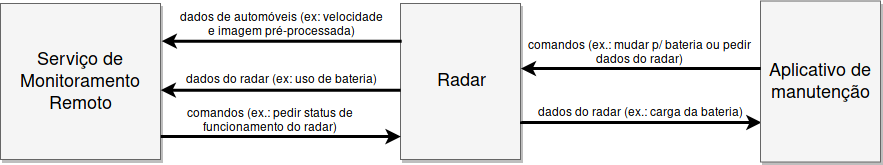

The diagram above was exported from draw.io. Its source (the exported page's mxGraphModel, read from the mxfile embedded in the PNG):
<mxGraphModel dx="1154" dy="788" grid="1" gridSize="10" guides="1" tooltips="1" connect="1" arrows="1" fold="1" page="1" pageScale="1.5" pageWidth="1169" pageHeight="826" background="#ffffff" math="0" shadow="0">
  <root>
    <mxCell id="0" style=";html=1;" />
    <mxCell id="1" style=";html=1;" parent="0" />
    <mxCell id="3a17f1ce550125da-2" value="&lt;div&gt;Radar&lt;/div&gt;" style="whiteSpace=wrap;html=1;shadow=1;fontSize=18;fillColor=#f5f5f5;strokeColor=#666666;" parent="1" vertex="1">
      <mxGeometry x="800" y="480" width="120" height="156" as="geometry" />
    </mxCell>
    <mxCell id="eJkzbqz9tLS-Wxkck2Wu-13" style="edgeStyle=orthogonalEdgeStyle;rounded=0;orthogonalLoop=1;jettySize=auto;html=1;exitX=0;exitY=0.75;exitDx=0;exitDy=0;entryX=1;entryY=0.75;entryDx=0;entryDy=0;strokeWidth=3;" parent="1" edge="1">
      <mxGeometry relative="1" as="geometry">
        <mxPoint x="921.2" y="598.2" as="sourcePoint" />
        <mxPoint x="1161.1999999999998" y="599" as="targetPoint" />
        <Array as="points">
          <mxPoint x="921" y="599" />
        </Array>
      </mxGeometry>
    </mxCell>
    <mxCell id="eJkzbqz9tLS-Wxkck2Wu-14" value="dados do radar (ex.: carga da bateria)" style="text;html=1;resizable=0;points=[];align=center;verticalAlign=middle;labelBackgroundColor=#ffffff;" parent="eJkzbqz9tLS-Wxkck2Wu-13" vertex="1" connectable="0">
      <mxGeometry x="0.195" y="2" relative="1" as="geometry">
        <mxPoint x="-24" y="-9" as="offset" />
      </mxGeometry>
    </mxCell>
    <mxCell id="3a17f1ce550125da-4" value="Aplicativo de manutenção" style="whiteSpace=wrap;html=1;shadow=1;fontSize=18;fillColor=#f5f5f5;strokeColor=#666666;" parent="1" vertex="1">
      <mxGeometry x="1160" y="477.5" width="120" height="161" as="geometry" />
    </mxCell>
    <mxCell id="3a17f1ce550125da-8" value="Serviço de Monitoramento Remoto" style="whiteSpace=wrap;html=1;shadow=1;fontSize=18;fillColor=#f5f5f5;strokeColor=#666666;" parent="1" vertex="1">
      <mxGeometry x="400" y="480" width="160" height="156" as="geometry" />
    </mxCell>
    <mxCell id="RoT40umqhMRX9-lTBVV3-5" value="&lt;div align=&quot;center&quot;&gt;comandos (ex.: pedir status de &lt;br&gt;&lt;/div&gt;&lt;div align=&quot;center&quot;&gt;funcionamento do radar)&lt;/div&gt;" style="text;html=1;resizable=0;points=[];autosize=1;align=left;verticalAlign=top;spacingTop=-4;" parent="1" vertex="1">
      <mxGeometry x="585" y="581" width="180" height="30" as="geometry" />
    </mxCell>
    <mxCell id="RoT40umqhMRX9-lTBVV3-6" style="edgeStyle=none;rounded=0;orthogonalLoop=1;jettySize=auto;html=1;exitX=1;exitY=0.25;exitDx=0;exitDy=0;entryX=0;entryY=0.25;entryDx=0;entryDy=0;strokeWidth=3;" parent="1" edge="1">
      <mxGeometry relative="1" as="geometry">
        <mxPoint x="560.2758620689656" y="613.0689655172414" as="sourcePoint" />
        <mxPoint x="800.2758620689656" y="613.0689655172414" as="targetPoint" />
      </mxGeometry>
    </mxCell>
    <mxCell id="RoT40umqhMRX9-lTBVV3-7" value="&lt;div&gt;&lt;div align=&quot;center&quot;&gt;dados de automóveis (ex: velocidade&lt;/div&gt;&lt;div align=&quot;center&quot;&gt;e imagem pré-processada)&lt;/div&gt;&lt;/div&gt;" style="text;html=1;resizable=0;points=[];autosize=1;align=left;verticalAlign=top;spacingTop=-4;" parent="1" vertex="1">
      <mxGeometry x="578" y="485" width="220" height="30" as="geometry" />
    </mxCell>
    <mxCell id="RoT40umqhMRX9-lTBVV3-8" style="edgeStyle=orthogonalEdgeStyle;rounded=0;orthogonalLoop=1;jettySize=auto;html=1;exitX=0;exitY=0.5;exitDx=0;exitDy=0;entryX=1;entryY=0.5;entryDx=0;entryDy=0;strokeWidth=3;" parent="1" edge="1">
      <mxGeometry relative="1" as="geometry">
        <mxPoint x="801.2" y="517.6333333333332" as="sourcePoint" />
        <mxPoint x="561.2" y="517.6333333333332" as="targetPoint" />
      </mxGeometry>
    </mxCell>
    <mxCell id="RoT40umqhMRX9-lTBVV3-9" value="dados do radar (ex: uso de bateria)" style="text;html=1;resizable=0;points=[];autosize=1;align=left;verticalAlign=top;spacingTop=-4;" parent="1" vertex="1">
      <mxGeometry x="584" y="547" width="210" height="20" as="geometry" />
    </mxCell>
    <mxCell id="RoT40umqhMRX9-lTBVV3-10" style="edgeStyle=orthogonalEdgeStyle;rounded=0;orthogonalLoop=1;jettySize=auto;html=1;exitX=0;exitY=0.5;exitDx=0;exitDy=0;entryX=1;entryY=0.5;entryDx=0;entryDy=0;strokeWidth=3;" parent="1" edge="1">
      <mxGeometry relative="1" as="geometry">
        <mxPoint x="800.2" y="566.6333333333332" as="sourcePoint" />
        <mxPoint x="560.2" y="566.6333333333332" as="targetPoint" />
      </mxGeometry>
    </mxCell>
    <mxCell id="RoT40umqhMRX9-lTBVV3-16" value="&lt;div align=&quot;center&quot;&gt;comandos (ex.: mudar p/ bateria ou pedir &lt;br&gt;&lt;/div&gt;&lt;div align=&quot;center&quot;&gt;dados do radar)&lt;br&gt;&lt;/div&gt;" style="text;html=1;resizable=0;points=[];autosize=1;align=left;verticalAlign=top;spacingTop=-4;" parent="1" vertex="1">
      <mxGeometry x="926" y="513" width="240" height="30" as="geometry" />
    </mxCell>
    <mxCell id="RoT40umqhMRX9-lTBVV3-17" style="edgeStyle=none;rounded=0;orthogonalLoop=1;jettySize=auto;html=1;exitX=1;exitY=0.25;exitDx=0;exitDy=0;entryX=0;entryY=0.25;entryDx=0;entryDy=0;strokeWidth=3;endArrow=none;endFill=0;startArrow=classic;startFill=1;" parent="1" edge="1">
      <mxGeometry relative="1" as="geometry">
        <mxPoint x="920.2758620689656" y="545.0689655172414" as="sourcePoint" />
        <mxPoint x="1160.2758620689656" y="545.0689655172414" as="targetPoint" />
      </mxGeometry>
    </mxCell>
  </root>
</mxGraphModel>